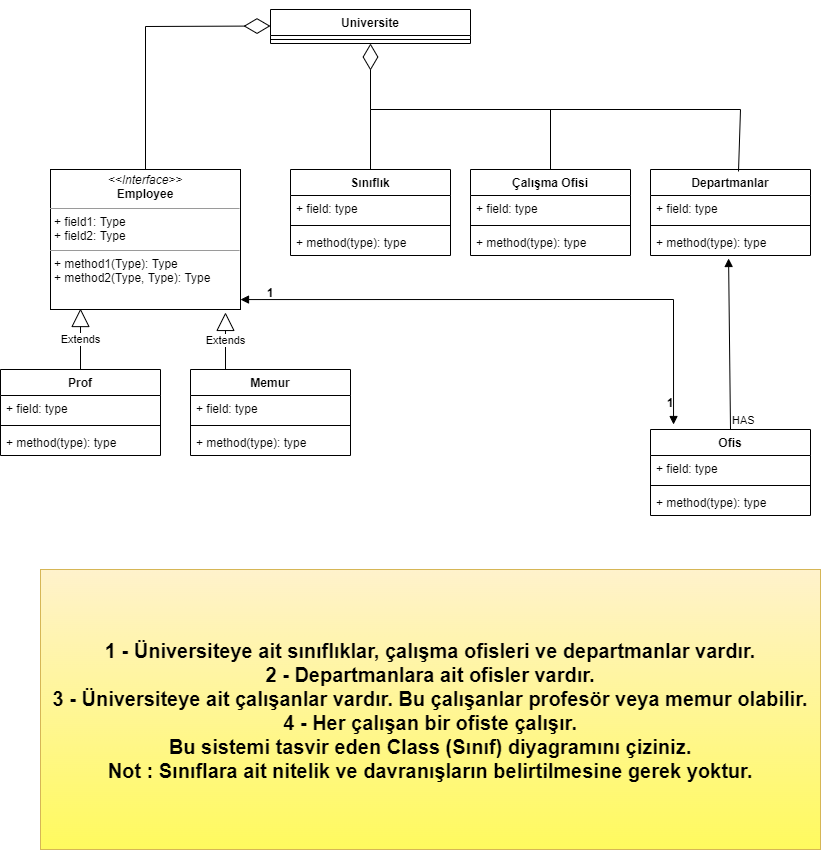

The diagram above was exported from draw.io. Its source (the exported page's mxGraphModel, read from the mxfile embedded in the PNG):
<mxGraphModel dx="1422" dy="762" grid="1" gridSize="10" guides="1" tooltips="1" connect="1" arrows="1" fold="1" page="1" pageScale="1" pageWidth="827" pageHeight="1169" math="0" shadow="0">
  <root>
    <mxCell id="0" />
    <mxCell id="1" parent="0" />
    <mxCell id="Cw4qGWY0KLZ-Hf6FA5Zr-1" value="Universite" style="swimlane;fontStyle=1;align=center;verticalAlign=top;childLayout=stackLayout;horizontal=1;startSize=26;horizontalStack=0;resizeParent=1;resizeParentMax=0;resizeLast=0;collapsible=1;marginBottom=0;" parent="1" vertex="1">
      <mxGeometry x="280" y="40" width="200" height="34" as="geometry">
        <mxRectangle x="280" y="40" width="90" height="26" as="alternateBounds" />
      </mxGeometry>
    </mxCell>
    <mxCell id="Cw4qGWY0KLZ-Hf6FA5Zr-3" value="" style="line;strokeWidth=1;fillColor=none;align=left;verticalAlign=middle;spacingTop=-1;spacingLeft=3;spacingRight=3;rotatable=0;labelPosition=right;points=[];portConstraint=eastwest;" parent="Cw4qGWY0KLZ-Hf6FA5Zr-1" vertex="1">
      <mxGeometry y="26" width="200" height="8" as="geometry" />
    </mxCell>
    <mxCell id="Cw4qGWY0KLZ-Hf6FA5Zr-5" value="Sınıflık" style="swimlane;fontStyle=1;align=center;verticalAlign=top;childLayout=stackLayout;horizontal=1;startSize=26;horizontalStack=0;resizeParent=1;resizeParentMax=0;resizeLast=0;collapsible=1;marginBottom=0;" parent="1" vertex="1">
      <mxGeometry x="300" y="200" width="160" height="86" as="geometry" />
    </mxCell>
    <mxCell id="Cw4qGWY0KLZ-Hf6FA5Zr-6" value="+ field: type" style="text;strokeColor=none;fillColor=none;align=left;verticalAlign=top;spacingLeft=4;spacingRight=4;overflow=hidden;rotatable=0;points=[[0,0.5],[1,0.5]];portConstraint=eastwest;" parent="Cw4qGWY0KLZ-Hf6FA5Zr-5" vertex="1">
      <mxGeometry y="26" width="160" height="26" as="geometry" />
    </mxCell>
    <mxCell id="Cw4qGWY0KLZ-Hf6FA5Zr-7" value="" style="line;strokeWidth=1;fillColor=none;align=left;verticalAlign=middle;spacingTop=-1;spacingLeft=3;spacingRight=3;rotatable=0;labelPosition=right;points=[];portConstraint=eastwest;" parent="Cw4qGWY0KLZ-Hf6FA5Zr-5" vertex="1">
      <mxGeometry y="52" width="160" height="8" as="geometry" />
    </mxCell>
    <mxCell id="Cw4qGWY0KLZ-Hf6FA5Zr-8" value="+ method(type): type" style="text;strokeColor=none;fillColor=none;align=left;verticalAlign=top;spacingLeft=4;spacingRight=4;overflow=hidden;rotatable=0;points=[[0,0.5],[1,0.5]];portConstraint=eastwest;" parent="Cw4qGWY0KLZ-Hf6FA5Zr-5" vertex="1">
      <mxGeometry y="60" width="160" height="26" as="geometry" />
    </mxCell>
    <mxCell id="Cw4qGWY0KLZ-Hf6FA5Zr-9" value="Çalışma Ofisi" style="swimlane;fontStyle=1;align=center;verticalAlign=top;childLayout=stackLayout;horizontal=1;startSize=26;horizontalStack=0;resizeParent=1;resizeParentMax=0;resizeLast=0;collapsible=1;marginBottom=0;" parent="1" vertex="1">
      <mxGeometry x="480" y="200" width="160" height="86" as="geometry" />
    </mxCell>
    <mxCell id="Cw4qGWY0KLZ-Hf6FA5Zr-10" value="+ field: type" style="text;strokeColor=none;fillColor=none;align=left;verticalAlign=top;spacingLeft=4;spacingRight=4;overflow=hidden;rotatable=0;points=[[0,0.5],[1,0.5]];portConstraint=eastwest;" parent="Cw4qGWY0KLZ-Hf6FA5Zr-9" vertex="1">
      <mxGeometry y="26" width="160" height="26" as="geometry" />
    </mxCell>
    <mxCell id="Cw4qGWY0KLZ-Hf6FA5Zr-11" value="" style="line;strokeWidth=1;fillColor=none;align=left;verticalAlign=middle;spacingTop=-1;spacingLeft=3;spacingRight=3;rotatable=0;labelPosition=right;points=[];portConstraint=eastwest;" parent="Cw4qGWY0KLZ-Hf6FA5Zr-9" vertex="1">
      <mxGeometry y="52" width="160" height="8" as="geometry" />
    </mxCell>
    <mxCell id="Cw4qGWY0KLZ-Hf6FA5Zr-12" value="+ method(type): type" style="text;strokeColor=none;fillColor=none;align=left;verticalAlign=top;spacingLeft=4;spacingRight=4;overflow=hidden;rotatable=0;points=[[0,0.5],[1,0.5]];portConstraint=eastwest;" parent="Cw4qGWY0KLZ-Hf6FA5Zr-9" vertex="1">
      <mxGeometry y="60" width="160" height="26" as="geometry" />
    </mxCell>
    <mxCell id="Cw4qGWY0KLZ-Hf6FA5Zr-13" value="Departmanlar" style="swimlane;fontStyle=1;align=center;verticalAlign=top;childLayout=stackLayout;horizontal=1;startSize=26;horizontalStack=0;resizeParent=1;resizeParentMax=0;resizeLast=0;collapsible=1;marginBottom=0;" parent="1" vertex="1">
      <mxGeometry x="660" y="200" width="160" height="86" as="geometry" />
    </mxCell>
    <mxCell id="Cw4qGWY0KLZ-Hf6FA5Zr-14" value="+ field: type" style="text;strokeColor=none;fillColor=none;align=left;verticalAlign=top;spacingLeft=4;spacingRight=4;overflow=hidden;rotatable=0;points=[[0,0.5],[1,0.5]];portConstraint=eastwest;" parent="Cw4qGWY0KLZ-Hf6FA5Zr-13" vertex="1">
      <mxGeometry y="26" width="160" height="26" as="geometry" />
    </mxCell>
    <mxCell id="Cw4qGWY0KLZ-Hf6FA5Zr-15" value="" style="line;strokeWidth=1;fillColor=none;align=left;verticalAlign=middle;spacingTop=-1;spacingLeft=3;spacingRight=3;rotatable=0;labelPosition=right;points=[];portConstraint=eastwest;" parent="Cw4qGWY0KLZ-Hf6FA5Zr-13" vertex="1">
      <mxGeometry y="52" width="160" height="8" as="geometry" />
    </mxCell>
    <mxCell id="Cw4qGWY0KLZ-Hf6FA5Zr-16" value="+ method(type): type" style="text;strokeColor=none;fillColor=none;align=left;verticalAlign=top;spacingLeft=4;spacingRight=4;overflow=hidden;rotatable=0;points=[[0,0.5],[1,0.5]];portConstraint=eastwest;" parent="Cw4qGWY0KLZ-Hf6FA5Zr-13" vertex="1">
      <mxGeometry y="60" width="160" height="26" as="geometry" />
    </mxCell>
    <mxCell id="Cw4qGWY0KLZ-Hf6FA5Zr-18" value="" style="endArrow=diamondThin;endFill=0;endSize=24;html=1;rounded=0;entryX=0.5;entryY=1;entryDx=0;entryDy=0;exitX=0.5;exitY=0;exitDx=0;exitDy=0;" parent="1" source="Cw4qGWY0KLZ-Hf6FA5Zr-5" target="Cw4qGWY0KLZ-Hf6FA5Zr-1" edge="1">
      <mxGeometry width="160" relative="1" as="geometry">
        <mxPoint x="80" y="140" as="sourcePoint" />
        <mxPoint x="290" y="140" as="targetPoint" />
        <Array as="points">
          <mxPoint x="380" y="140" />
        </Array>
      </mxGeometry>
    </mxCell>
    <mxCell id="Cw4qGWY0KLZ-Hf6FA5Zr-21" value="" style="endArrow=none;html=1;rounded=0;exitX=0.5;exitY=0;exitDx=0;exitDy=0;" parent="1" source="Cw4qGWY0KLZ-Hf6FA5Zr-9" edge="1">
      <mxGeometry width="50" height="50" relative="1" as="geometry">
        <mxPoint x="380" y="200" as="sourcePoint" />
        <mxPoint x="560" y="140" as="targetPoint" />
      </mxGeometry>
    </mxCell>
    <mxCell id="Cw4qGWY0KLZ-Hf6FA5Zr-22" value="" style="endArrow=none;html=1;rounded=0;entryX=0.55;entryY=0.023;entryDx=0;entryDy=0;entryPerimeter=0;" parent="1" target="Cw4qGWY0KLZ-Hf6FA5Zr-13" edge="1">
      <mxGeometry width="50" height="50" relative="1" as="geometry">
        <mxPoint x="380" y="140" as="sourcePoint" />
        <mxPoint x="440" y="350" as="targetPoint" />
        <Array as="points">
          <mxPoint x="750" y="140" />
        </Array>
      </mxGeometry>
    </mxCell>
    <mxCell id="Cw4qGWY0KLZ-Hf6FA5Zr-23" value="Ofis" style="swimlane;fontStyle=1;align=center;verticalAlign=top;childLayout=stackLayout;horizontal=1;startSize=26;horizontalStack=0;resizeParent=1;resizeParentMax=0;resizeLast=0;collapsible=1;marginBottom=0;" parent="1" vertex="1">
      <mxGeometry x="660" y="460" width="160" height="86" as="geometry" />
    </mxCell>
    <mxCell id="Cw4qGWY0KLZ-Hf6FA5Zr-24" value="+ field: type" style="text;strokeColor=none;fillColor=none;align=left;verticalAlign=top;spacingLeft=4;spacingRight=4;overflow=hidden;rotatable=0;points=[[0,0.5],[1,0.5]];portConstraint=eastwest;" parent="Cw4qGWY0KLZ-Hf6FA5Zr-23" vertex="1">
      <mxGeometry y="26" width="160" height="26" as="geometry" />
    </mxCell>
    <mxCell id="Cw4qGWY0KLZ-Hf6FA5Zr-25" value="" style="line;strokeWidth=1;fillColor=none;align=left;verticalAlign=middle;spacingTop=-1;spacingLeft=3;spacingRight=3;rotatable=0;labelPosition=right;points=[];portConstraint=eastwest;" parent="Cw4qGWY0KLZ-Hf6FA5Zr-23" vertex="1">
      <mxGeometry y="52" width="160" height="8" as="geometry" />
    </mxCell>
    <mxCell id="Cw4qGWY0KLZ-Hf6FA5Zr-26" value="+ method(type): type" style="text;strokeColor=none;fillColor=none;align=left;verticalAlign=top;spacingLeft=4;spacingRight=4;overflow=hidden;rotatable=0;points=[[0,0.5],[1,0.5]];portConstraint=eastwest;" parent="Cw4qGWY0KLZ-Hf6FA5Zr-23" vertex="1">
      <mxGeometry y="60" width="160" height="26" as="geometry" />
    </mxCell>
    <mxCell id="Cw4qGWY0KLZ-Hf6FA5Zr-27" value="HAS" style="html=1;verticalAlign=bottom;labelBackgroundColor=none;endArrow=block;endFill=1;endSize=6;align=left;rounded=0;entryX=0.488;entryY=1.115;entryDx=0;entryDy=0;entryPerimeter=0;exitX=0.5;exitY=0;exitDx=0;exitDy=0;" parent="1" source="Cw4qGWY0KLZ-Hf6FA5Zr-23" target="Cw4qGWY0KLZ-Hf6FA5Zr-16" edge="1">
      <mxGeometry x="-1" relative="1" as="geometry">
        <mxPoint x="558" y="410" as="sourcePoint" />
        <mxPoint x="700" y="310" as="targetPoint" />
      </mxGeometry>
    </mxCell>
    <mxCell id="Cw4qGWY0KLZ-Hf6FA5Zr-32" value="&lt;p style=&quot;margin: 0px ; margin-top: 4px ; text-align: center&quot;&gt;&lt;i&gt;&amp;lt;&amp;lt;Interface&amp;gt;&amp;gt;&lt;/i&gt;&lt;br&gt;&lt;b&gt;Employee&lt;/b&gt;&lt;/p&gt;&lt;hr size=&quot;1&quot;&gt;&lt;p style=&quot;margin: 0px ; margin-left: 4px&quot;&gt;+ field1: Type&lt;br&gt;+ field2: Type&lt;/p&gt;&lt;hr size=&quot;1&quot;&gt;&lt;p style=&quot;margin: 0px ; margin-left: 4px&quot;&gt;+ method1(Type): Type&lt;br&gt;+ method2(Type, Type): Type&lt;/p&gt;" style="verticalAlign=top;align=left;overflow=fill;fontSize=12;fontFamily=Helvetica;html=1;" parent="1" vertex="1">
      <mxGeometry x="60" y="200" width="190" height="140" as="geometry" />
    </mxCell>
    <mxCell id="Cw4qGWY0KLZ-Hf6FA5Zr-33" value="" style="endArrow=diamondThin;endFill=0;endSize=24;html=1;rounded=0;exitX=0.5;exitY=0;exitDx=0;exitDy=0;" parent="1" source="Cw4qGWY0KLZ-Hf6FA5Zr-32" edge="1">
      <mxGeometry width="160" relative="1" as="geometry">
        <mxPoint x="120" y="56.5" as="sourcePoint" />
        <mxPoint x="280" y="56.5" as="targetPoint" />
        <Array as="points">
          <mxPoint x="155" y="57" />
        </Array>
      </mxGeometry>
    </mxCell>
    <mxCell id="Cw4qGWY0KLZ-Hf6FA5Zr-34" value="Prof" style="swimlane;fontStyle=1;align=center;verticalAlign=top;childLayout=stackLayout;horizontal=1;startSize=26;horizontalStack=0;resizeParent=1;resizeParentMax=0;resizeLast=0;collapsible=1;marginBottom=0;" parent="1" vertex="1">
      <mxGeometry x="10" y="400" width="160" height="86" as="geometry" />
    </mxCell>
    <mxCell id="Cw4qGWY0KLZ-Hf6FA5Zr-35" value="+ field: type" style="text;strokeColor=none;fillColor=none;align=left;verticalAlign=top;spacingLeft=4;spacingRight=4;overflow=hidden;rotatable=0;points=[[0,0.5],[1,0.5]];portConstraint=eastwest;" parent="Cw4qGWY0KLZ-Hf6FA5Zr-34" vertex="1">
      <mxGeometry y="26" width="160" height="26" as="geometry" />
    </mxCell>
    <mxCell id="Cw4qGWY0KLZ-Hf6FA5Zr-36" value="" style="line;strokeWidth=1;fillColor=none;align=left;verticalAlign=middle;spacingTop=-1;spacingLeft=3;spacingRight=3;rotatable=0;labelPosition=right;points=[];portConstraint=eastwest;" parent="Cw4qGWY0KLZ-Hf6FA5Zr-34" vertex="1">
      <mxGeometry y="52" width="160" height="8" as="geometry" />
    </mxCell>
    <mxCell id="Cw4qGWY0KLZ-Hf6FA5Zr-37" value="+ method(type): type" style="text;strokeColor=none;fillColor=none;align=left;verticalAlign=top;spacingLeft=4;spacingRight=4;overflow=hidden;rotatable=0;points=[[0,0.5],[1,0.5]];portConstraint=eastwest;" parent="Cw4qGWY0KLZ-Hf6FA5Zr-34" vertex="1">
      <mxGeometry y="60" width="160" height="26" as="geometry" />
    </mxCell>
    <mxCell id="Cw4qGWY0KLZ-Hf6FA5Zr-38" value="Memur" style="swimlane;fontStyle=1;align=center;verticalAlign=top;childLayout=stackLayout;horizontal=1;startSize=26;horizontalStack=0;resizeParent=1;resizeParentMax=0;resizeLast=0;collapsible=1;marginBottom=0;" parent="1" vertex="1">
      <mxGeometry x="200" y="400" width="160" height="86" as="geometry" />
    </mxCell>
    <mxCell id="Cw4qGWY0KLZ-Hf6FA5Zr-39" value="+ field: type" style="text;strokeColor=none;fillColor=none;align=left;verticalAlign=top;spacingLeft=4;spacingRight=4;overflow=hidden;rotatable=0;points=[[0,0.5],[1,0.5]];portConstraint=eastwest;" parent="Cw4qGWY0KLZ-Hf6FA5Zr-38" vertex="1">
      <mxGeometry y="26" width="160" height="26" as="geometry" />
    </mxCell>
    <mxCell id="Cw4qGWY0KLZ-Hf6FA5Zr-40" value="" style="line;strokeWidth=1;fillColor=none;align=left;verticalAlign=middle;spacingTop=-1;spacingLeft=3;spacingRight=3;rotatable=0;labelPosition=right;points=[];portConstraint=eastwest;" parent="Cw4qGWY0KLZ-Hf6FA5Zr-38" vertex="1">
      <mxGeometry y="52" width="160" height="8" as="geometry" />
    </mxCell>
    <mxCell id="Cw4qGWY0KLZ-Hf6FA5Zr-41" value="+ method(type): type" style="text;strokeColor=none;fillColor=none;align=left;verticalAlign=top;spacingLeft=4;spacingRight=4;overflow=hidden;rotatable=0;points=[[0,0.5],[1,0.5]];portConstraint=eastwest;" parent="Cw4qGWY0KLZ-Hf6FA5Zr-38" vertex="1">
      <mxGeometry y="60" width="160" height="26" as="geometry" />
    </mxCell>
    <mxCell id="Cw4qGWY0KLZ-Hf6FA5Zr-42" value="Extends" style="endArrow=block;endSize=16;endFill=0;html=1;rounded=0;exitX=0.5;exitY=0;exitDx=0;exitDy=0;entryX=0.158;entryY=0.993;entryDx=0;entryDy=0;entryPerimeter=0;" parent="1" source="Cw4qGWY0KLZ-Hf6FA5Zr-34" target="Cw4qGWY0KLZ-Hf6FA5Zr-32" edge="1">
      <mxGeometry width="160" relative="1" as="geometry">
        <mxPoint x="10" y="370" as="sourcePoint" />
        <mxPoint x="170" y="370" as="targetPoint" />
        <Array as="points">
          <mxPoint x="90" y="370" />
        </Array>
      </mxGeometry>
    </mxCell>
    <mxCell id="Cw4qGWY0KLZ-Hf6FA5Zr-43" value="Extends" style="endArrow=block;endSize=16;endFill=0;html=1;rounded=0;entryX=0.921;entryY=1.021;entryDx=0;entryDy=0;entryPerimeter=0;" parent="1" target="Cw4qGWY0KLZ-Hf6FA5Zr-32" edge="1">
      <mxGeometry width="160" relative="1" as="geometry">
        <mxPoint x="235" y="400" as="sourcePoint" />
        <mxPoint x="440" y="380" as="targetPoint" />
      </mxGeometry>
    </mxCell>
    <mxCell id="Cw4qGWY0KLZ-Hf6FA5Zr-46" value="" style="endArrow=block;startArrow=block;endFill=1;startFill=1;html=1;rounded=0;exitX=1;exitY=0.929;exitDx=0;exitDy=0;exitPerimeter=0;entryX=0.144;entryY=-0.058;entryDx=0;entryDy=0;entryPerimeter=0;" parent="1" source="Cw4qGWY0KLZ-Hf6FA5Zr-32" target="Cw4qGWY0KLZ-Hf6FA5Zr-23" edge="1">
      <mxGeometry width="160" relative="1" as="geometry">
        <mxPoint x="330" y="370" as="sourcePoint" />
        <mxPoint x="490" y="370" as="targetPoint" />
        <Array as="points">
          <mxPoint x="683" y="330" />
        </Array>
      </mxGeometry>
    </mxCell>
    <mxCell id="Cw4qGWY0KLZ-Hf6FA5Zr-47" value="1" style="text;align=center;fontStyle=1;verticalAlign=middle;spacingLeft=3;spacingRight=3;strokeColor=none;rotatable=0;points=[[0,0.5],[1,0.5]];portConstraint=eastwest;" parent="1" vertex="1">
      <mxGeometry x="240" y="310" width="80" height="26" as="geometry" />
    </mxCell>
    <mxCell id="Cw4qGWY0KLZ-Hf6FA5Zr-48" value="1" style="text;align=center;fontStyle=1;verticalAlign=middle;spacingLeft=3;spacingRight=3;strokeColor=none;rotatable=0;points=[[0,0.5],[1,0.5]];portConstraint=eastwest;" parent="1" vertex="1">
      <mxGeometry x="640" y="420" width="80" height="26" as="geometry" />
    </mxCell>
    <mxCell id="6KCxSg7DYxACQV5cBZhc-1" value="1 - Üniversiteye ait sınıflıklar, çalışma ofisleri ve departmanlar vardır.&#10;2 - Departmanlara ait ofisler vardır.&#10;3 - Üniversiteye ait çalışanlar vardır. Bu çalışanlar profesör veya memur olabilir.&#10;4 - Her çalışan bir ofiste çalışır.&#10;Bu sistemi tasvir eden Class (Sınıf) diyagramını çiziniz.&#10;Not : Sınıflara ait nitelik ve davranışların belirtilmesine gerek yoktur." style="text;align=center;fontStyle=1;verticalAlign=middle;spacingLeft=3;spacingRight=3;strokeColor=#d6b656;rotatable=0;points=[[0,0.5],[1,0.5]];portConstraint=eastwest;fontSize=20;fillColor=#fff2cc;gradientColor=#FFFA5E;" vertex="1" parent="1">
      <mxGeometry x="50" y="600" width="780" height="280" as="geometry" />
    </mxCell>
  </root>
</mxGraphModel>